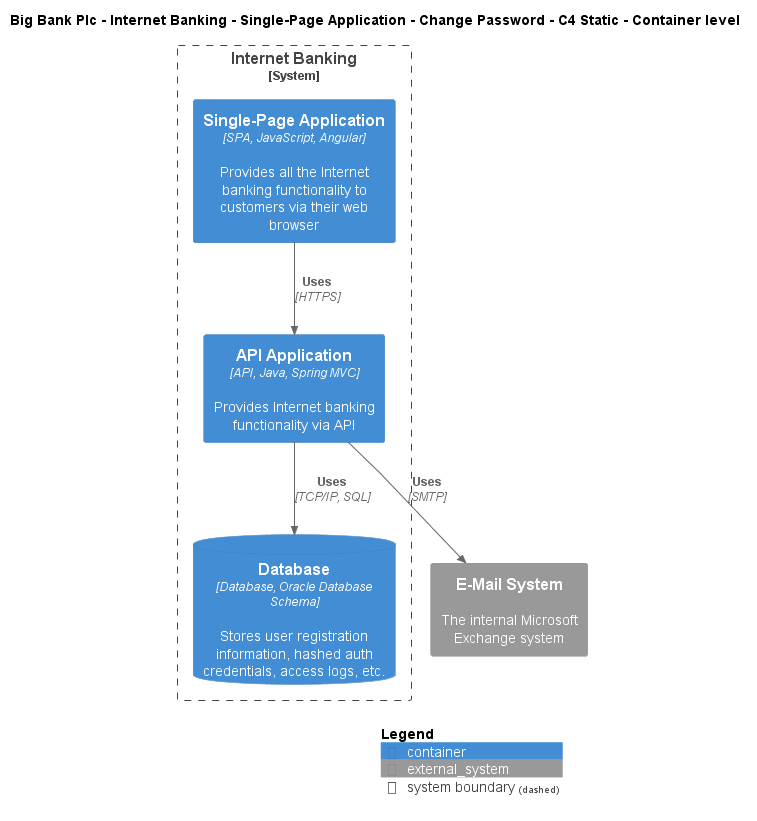

The diagram above was rendered by PlantUML. Its source (embedded in the PNG):
@startuml
!include ..\..\..\..\..\..\..\.c4s\C4_Container.puml

AddElementTag("c4interflow:lifecycle:new", $bgColor=green, $fontColor=#ffffff, $borderColor=green, $shadowing="False")
AddElementTag("c4interflow:lifecycle:changed", $bgColor=orange, $fontColor=#ffffff, $borderColor=orange, $shadowing="False")
AddElementTag("c4interflow:lifecycle:removed", $bgColor=red, $fontColor=#ffffff, $borderColor=red, $shadowing="False")

AddRelTag("c4interflow:lifecycle:new", $textColor=green, $lineColor=green)
AddRelTag("c4interflow:lifecycle:changed", $textColor=orange, $lineColor=orange)
AddRelTag("c4interflow:lifecycle:removed", $textColor=red, $lineColor=red)

SHOW_PERSON_PORTRAIT()
LAYOUT_TOP_DOWN()

skinparam linetype polyline

title Big Bank Plc - Internet Banking - Single-Page Application - Change Password - C4 Static - Container level


System_Boundary(BigBankPlc.SoftwareSystems.InternetBanking, "Internet Banking") {
    Container(BigBankPlc.SoftwareSystems.InternetBanking.Containers.SinglePageApp, "Single-Page Application", "SPA, JavaScript, Angular", "Provides all the Internet banking functionality to customers via their web browser")
    Container(BigBankPlc.SoftwareSystems.InternetBanking.Containers.APIApplication, "API Application", "API, Java, Spring MVC", "Provides Internet banking functionality via API")
    ContainerDb(BigBankPlc.SoftwareSystems.InternetBanking.Containers.Database, "Database", "Database, Oracle Database Schema", "Stores user registration information, hashed auth credentials, access logs, etc.")
}
System_Ext(BigBankPlc.SoftwareSystems.EMailSystem, "E-Mail System", "The internal Microsoft Exchange system")

Rel(BigBankPlc.SoftwareSystems.InternetBanking.Containers.SinglePageApp, BigBankPlc.SoftwareSystems.InternetBanking.Containers.APIApplication, "Uses", "HTTPS", $tags="protocol:https")
Rel(BigBankPlc.SoftwareSystems.InternetBanking.Containers.APIApplication, BigBankPlc.SoftwareSystems.InternetBanking.Containers.Database, "Uses", "TCP/IP, SQL", $tags="protocol:tcp/ip, sql")
Rel(BigBankPlc.SoftwareSystems.InternetBanking.Containers.APIApplication, BigBankPlc.SoftwareSystems.EMailSystem, "Uses", "SMTP", $tags="protocol:smtp")


SHOW_LEGEND()
@enduml